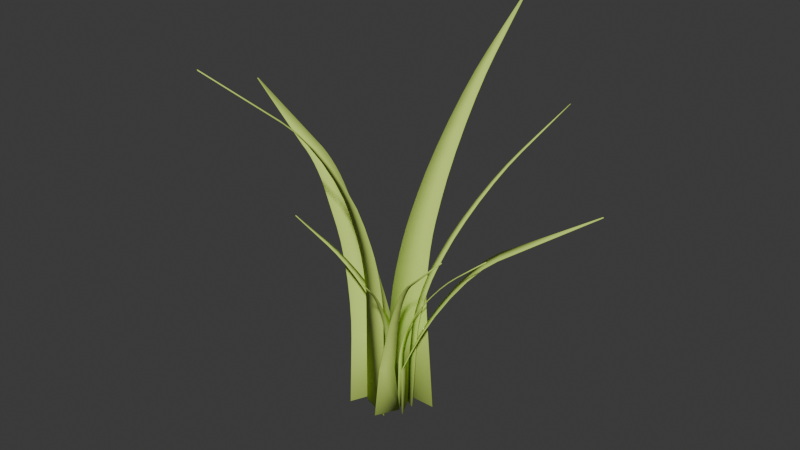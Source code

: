 # Source: Grass_High_plus.blend  (saved by Blender 5.0.119; exported with 4.5.12 LTS)
import bpy
from mathutils import Matrix  # noqa: F401  (used for matrix-valued properties, if any)

bpy.ops.wm.read_factory_settings(use_empty=True)
scene = bpy.context.scene
scene.name = 'Scene'

# ---- collections
col_collection = bpy.data.collections.new('Collection'); scene.collection.children.link(col_collection)

# ---- materials (node trees are filled in below, after node groups)
mat_grass = bpy.data.materials.new('Grass')

# ---- material node trees
mat_grass.use_nodes = True; mat_grass.node_tree.nodes.clear()
_N = mat_grass.node_tree.nodes; _L = mat_grass.node_tree.links
n0 = _N.new('ShaderNodeBsdfPrincipled'); n0.name = 'Principled BSDF'; n0.location = (-200, 100)
n0.inputs[0].default_value = (0.5946, 0.8, 0.1445, 1.0)
n0.inputs[2].default_value = 1.0
n1 = _N.new('ShaderNodeOutputMaterial'); n1.name = 'Material Output'; n1.location = (200, 100)
_L.new(n0.outputs[0], n1.inputs[0])
n1.is_active_output = True

# ---- world
world_world = bpy.data.worlds.new('World'); scene.world = world_world
world_world.use_nodes = True; world_world.node_tree.nodes.clear()
_N = world_world.node_tree.nodes; _L = world_world.node_tree.links
n0 = _N.new('ShaderNodeOutputWorld'); n0.name = 'World Output'; n0.location = (200, 100)
n1 = _N.new('ShaderNodeBackground'); n1.name = 'Background'; n1.location = (-200, 100)
n1.inputs[0].default_value = (0.05088, 0.05088, 0.05088, 1.0)
_L.new(n1.outputs[0], n0.inputs[0])
n0.is_active_output = True
world_world.color = (0.05088, 0.05088, 0.05088)
world_world.sun_shadow_jitter_overblur = 0.0

# ---- meshes
me_plane = bpy.data.meshes.new('Plane')
me_plane.from_pydata([(-0.03983, -0.001652, -0.02942), (0.03983, -0.001652, -0.02942), (-0.0005607, 0.4734, -0.2587), (0.0005607, 0.4734, -0.2587), (-0.04617, -0.001652, 0.02639), (-0.01279, -0.001652, -0.04593), (-0.2371, 0.3668, -0.02475), (-0.2365, 0.3668, -0.02596), (0.006281, -0.001652, 0.02226), (-0.0325, -0.001652, 0.009216), (-0.07355, 0.4734, 0.2008), (-0.07683, 0.4734, 0.1997), (0.01626, 0.00428, 0.006512), (0.0009266, 0.00428, 0.035), (0.01324, 0.06836, 0.01213), (0.00395, 0.06836, 0.02938), (0.1433, 0.292, 0.09265), (0.1428, 0.292, 0.09356), (0.009197, 0.002272, -0.01968), (0.02286, 0.002272, 0.0101), (0.009187, 0.06636, -0.0197), (0.02287, 0.06636, 0.01012), (0.2127, 0.29, -0.1021), (0.2132, 0.29, -0.101), (-0.01707, 0.2606, -0.06747), (-0.006269, 0.409, -0.1833), (-0.01552, 0.285, -0.08102), (-0.0137, 0.3119, -0.09863), (-0.01173, 0.3397, -0.1191), (-0.009742, 0.3662, -0.141), (-0.007881, 0.3899, -0.1629), (0.006268, 0.409, -0.184), (0.01704, 0.261, -0.06855), (0.00788, 0.3899, -0.1638), (0.009738, 0.3663, -0.142), (0.01172, 0.3398, -0.1202), (0.01368, 0.3122, -0.09976), (0.0155, 0.2853, -0.08215), (-0.02702, 0.131, -0.03084), (-0.01838, 0.2392, -0.05683), (-0.02549, 0.1475, -0.03186), (-0.02385, 0.1664, -0.03454), (-0.02221, 0.1863, -0.0387), (-0.02069, 0.206, -0.04406), (-0.01938, 0.224, -0.05024), (0.01839, 0.239, -0.05748), (0.02702, 0.131, -0.03113), (0.01939, 0.2239, -0.05082), (0.02069, 0.2059, -0.04457), (0.02221, 0.1863, -0.03915), (0.02385, 0.1664, -0.03493), (0.02549, 0.1475, -0.03219), (0.01644, 0.08955, -0.02712), (0.106, 0.2241, -0.06845), (0.02762, 0.1168, -0.03357), (0.04168, 0.1446, -0.04086), (0.05765, 0.1708, -0.04851), (0.07444, 0.1938, -0.05599), (0.09093, 0.212, -0.06279), (0.1143, 0.224, -0.04791), (0.03076, 0.08784, 0.006306), (0.1001, 0.2119, -0.04042), (0.08453, 0.1935, -0.03146), (0.06879, 0.1703, -0.02163), (0.05394, 0.1437, -0.01162), (0.04096, 0.1156, -0.002086), (0.02801, 0.1305, 0.02398), (0.07128, 0.2208, 0.05195), (0.0328, 0.1475, 0.02759), (0.03921, 0.1653, 0.03206), (0.0468, 0.1827, 0.03708), (0.05505, 0.1984, 0.0423), (0.0634, 0.2114, 0.04737), (0.06918, 0.2208, 0.05588), (0.022, 0.1305, 0.03517), (0.06103, 0.2114, 0.05182), (0.0522, 0.1984, 0.04764), (0.04329, 0.1827, 0.04363), (0.03493, 0.1653, 0.04006), (0.02767, 0.1475, 0.03718), (-0.006905, 0.2612, 0.03895), (-0.04334, 0.4013, 0.1203), (-0.01117, 0.2852, 0.04626), (-0.01672, 0.3112, 0.05724), (-0.02315, 0.3376, 0.07115), (-0.03005, 0.3625, 0.08703), (-0.03694, 0.3842, 0.1038), (-0.05836, 0.4013, 0.1144), (-0.03729, 0.261, 0.02774), (-0.05448, 0.3842, 0.09688), (-0.0504, 0.3625, 0.07907), (-0.04637, 0.3375, 0.06218), (-0.04269, 0.3111, 0.04735), (-0.03959, 0.285, 0.03561), (0.00506, 0.1395, 0.02181), (-0.002724, 0.2347, 0.03269), (0.0047, 0.1536, 0.02214), (0.003863, 0.17, 0.02321), (0.002606, 0.1875, 0.02493), (0.001014, 0.2049, 0.02719), (-0.0008037, 0.221, 0.02984), (-0.03514, 0.2348, 0.02106), (-0.03161, 0.1395, 0.009147), (-0.03416, 0.2211, 0.01797), (-0.03326, 0.2049, 0.0151), (-0.03251, 0.1875, 0.01263), (-0.03197, 0.17, 0.01073), (-0.03166, 0.1536, 0.009548), (-0.05833, 0.07694, 0.008819), (-0.09971, 0.2107, -0.01399), (-0.06242, 0.09882, 0.004171), (-0.06823, 0.1231, -0.000541), (-0.07539, 0.148, -0.004996), (-0.08338, 0.172, -0.008889), (-0.09168, 0.1934, -0.01196), (-0.08685, 0.2103, -0.04221), (-0.03405, 0.07694, -0.04378), (-0.07787, 0.1931, -0.04215), (-0.06808, 0.1718, -0.04223), (-0.05815, 0.1479, -0.04245), (-0.04875, 0.123, -0.0428), (-0.04053, 0.0988, -0.04326), (-0.1231, 0.2555, -0.01841), (-0.1594, 0.299, -0.02151), (-0.1278, 0.2638, -0.01918), (-0.1337, 0.2724, -0.01991), (-0.1402, 0.2808, -0.02055), (-0.147, 0.2883, -0.02105), (-0.1535, 0.2945, -0.02138), (-0.1515, 0.299, -0.04031), (-0.1128, 0.2559, -0.04265), (-0.1453, 0.2946, -0.04098), (-0.1383, 0.2884, -0.04158), (-0.1311, 0.2809, -0.04208), (-0.1241, 0.2726, -0.04244), (-0.1179, 0.2641, -0.04263), (0.007931, -0.0008537, 0.00456), (-0.003333, -0.0008537, 0.01006), (0.05438, 0.2447, 0.1138), (0.05423, 0.2447, 0.1139), (0.01334, 0.1347, 0.02381), (0.03809, 0.2114, 0.07836), (0.0162, 0.1473, 0.03021), (0.01993, 0.1612, 0.03851), (0.0243, 0.1756, 0.04816), (0.02899, 0.1893, 0.05848), (0.03369, 0.2015, 0.06878), (0.03648, 0.2114, 0.07956), (0.008762, 0.1349, 0.02666), (0.03166, 0.2016, 0.07027), (0.02646, 0.1894, 0.06029), (0.02123, 0.1756, 0.05028), (0.01632, 0.1614, 0.04093), (0.01207, 0.1475, 0.03287), (0.00644, 0.06774, 0.006101), (0.01111, 0.1236, 0.01877), (0.006455, 0.07627, 0.006681), (0.006831, 0.08602, 0.008041), (0.007544, 0.09632, 0.01009), (0.008543, 0.1065, 0.01268), (0.009761, 0.1158, 0.01564), (0.006061, 0.1236, 0.02161), (-0.001135, 0.06774, 0.009967), (0.004411, 0.1157, 0.01859), (0.002809, 0.1064, 0.01577), (0.001364, 0.0963, 0.01336), (0.0001745, 0.08601, 0.01151), (-0.0006778, 0.07627, 0.01035), (0.008657, -0.0008537, -0.01038), (0.008996, -0.0008537, 0.002152), (0.1273, 0.2447, -0.007407), (0.1273, 0.2447, -0.007231), (0.02842, 0.1347, -0.00733), (0.08832, 0.2114, -0.00725), (0.03542, 0.1473, -0.007276), (0.04453, 0.1612, -0.007235), (0.05512, 0.1756, -0.007211), (0.06646, 0.1893, -0.007206), (0.07778, 0.2015, -0.007219), (0.08874, 0.2114, -0.005288), (0.02911, 0.1349, -0.001979), (0.0783, 0.2016, -0.004752), (0.06706, 0.1894, -0.004155), (0.05578, 0.1756, -0.003539), (0.04523, 0.1614, -0.002944), (0.03614, 0.1475, -0.002412), (0.009441, 0.06774, -0.008383), (0.02291, 0.1236, -0.007388), (0.009976, 0.07627, -0.008156), (0.01137, 0.08602, -0.007936), (0.01353, 0.09632, -0.007736), (0.0163, 0.1065, -0.007571), (0.0195, 0.1158, -0.007453), (0.0234, 0.1236, -0.001612), (0.009822, 0.06774, 0.0001133), (0.01997, 0.1157, -0.001362), (0.01674, 0.1064, -0.00107), (0.01395, 0.0963, -0.0007549), (0.01177, 0.08601, -0.0004385), (0.01036, 0.07627, -0.0001424), (0.003974, -0.001182, 0.007769), (-0.01474, -0.001182, -0.02891), (-0.1108, 0.2444, 0.04356), (-0.1111, 0.2444, 0.04305), (-0.01889, 0.1344, 0.006233), (-0.07476, 0.2111, 0.02848), (-0.0255, 0.147, 0.008702), (-0.03403, 0.1609, 0.012), (-0.04392, 0.1753, 0.0159), (-0.05448, 0.189, 0.02014), (-0.065, 0.2012, 0.02443), (-0.07804, 0.2111, 0.02287), (-0.0274, 0.1346, -0.009224), (-0.06911, 0.2012, 0.01738), (-0.05952, 0.189, 0.01141), (-0.04993, 0.1753, 0.005363), (-0.04099, 0.161, -0.000341), (-0.0333, 0.1471, -0.005316), (0.0003138, 0.06741, 0.002203), (-0.01368, 0.1233, 0.004336), (-0.0005166, 0.07594, 0.001739), (-0.002137, 0.08569, 0.001614), (-0.004437, 0.09599, 0.001837), (-0.007261, 0.1061, 0.002394), (-0.01041, 0.1155, 0.003246), (-0.02262, 0.1232, -0.01245), (-0.01252, 0.06741, -0.02261), (-0.01979, 0.1154, -0.01447), (-0.01722, 0.1061, -0.01654), (-0.01508, 0.09597, -0.01851), (-0.01352, 0.08568, -0.02026), (-0.01265, 0.07594, -0.02165), (0.0016, -0.001428, -0.02292), (0.0191, -0.002576, -0.01468), (0.1128, 0.3716, -0.1847), (0.1131, 0.3716, -0.1846), (0.03322, 0.2065, -0.04808), (0.08264, 0.3221, -0.1307), (0.03943, 0.2256, -0.05772), (0.04722, 0.2467, -0.07027), (0.05604, 0.2683, -0.08486), (0.0653, 0.289, -0.1005), (0.07438, 0.3073, -0.1162), (0.08564, 0.3219, -0.13), (0.0411, 0.2063, -0.04533), (0.07813, 0.3071, -0.1152), (0.06992, 0.2887, -0.09923), (0.06157, 0.2681, -0.08323), (0.05362, 0.2464, -0.06825), (0.04665, 0.2254, -0.05533), (0.01184, 0.1042, -0.02262), (0.0282, 0.1897, -0.04052), (0.01338, 0.1173, -0.0232), (0.01564, 0.1322, -0.02497), (0.01845, 0.148, -0.02781), (0.02163, 0.1635, -0.03152), (0.02496, 0.1777, -0.03586), (0.03649, 0.189, -0.03718), (0.0238, 0.1034, -0.01724), (0.03366, 0.1771, -0.03227), (0.03089, 0.1629, -0.02761), (0.02836, 0.1473, -0.02353), (0.02624, 0.1315, -0.02031), (0.02469, 0.1165, -0.01816), (-0.03983, -0.001663, -0.03042), (0.03982, -0.001663, -0.03042), (-0.0005954, 0.4726, -0.2594), (0.0005259, 0.4726, -0.2594), (-0.04705, -0.001879, 0.02598), (-0.01367, -0.00188, -0.04634), (-0.2377, 0.366, -0.02502), (-0.2371, 0.366, -0.02623), (0.005959, -0.00165, 0.02321), (-0.03282, -0.00165, 0.01016), (-0.07378, 0.4726, 0.2014), (-0.07706, 0.4726, 0.2003), (0.01714, 0.00428, 0.006986), (0.001807, 0.00428, 0.03547), (0.01411, 0.06823, 0.0126), (0.004822, 0.06823, 0.02985), (0.1438, 0.2912, 0.09295), (0.1433, 0.2912, 0.09387), (0.01011, 0.002272, -0.0201), (0.02377, 0.002272, 0.009678), (0.01008, 0.06615, -0.02011), (0.02376, 0.06616, 0.00971), (0.2131, 0.2891, -0.1023), (0.2137, 0.2891, -0.1012), (-0.01709, 0.2601, -0.06836), (-0.006306, 0.4082, -0.184), (-0.01554, 0.2844, -0.08188), (-0.01373, 0.3114, -0.09945), (-0.01176, 0.339, -0.1199), (-0.009778, 0.3656, -0.1418), (-0.007919, 0.3892, -0.1636), (0.006232, 0.4082, -0.1847), (0.01702, 0.2606, -0.06943), (0.007842, 0.3892, -0.1645), (0.009702, 0.3657, -0.1428), (0.01168, 0.3392, -0.121), (0.01365, 0.3116, -0.1006), (0.01547, 0.2848, -0.083), (-0.02702, 0.131, -0.03184), (-0.0184, 0.2387, -0.05774), (-0.02549, 0.1474, -0.03285), (-0.02385, 0.1662, -0.03553), (-0.02222, 0.1861, -0.03967), (-0.0207, 0.2057, -0.04501), (-0.0194, 0.2236, -0.05117), (0.01837, 0.2386, -0.05838), (0.02701, 0.131, -0.03213), (0.01937, 0.2235, -0.05175), (0.02068, 0.2056, -0.04553), (0.0222, 0.1861, -0.04012), (0.02384, 0.1662, -0.03591), (0.02548, 0.1474, -0.03318), (0.01728, 0.08914, -0.0275), (0.1065, 0.2233, -0.06866), (0.02843, 0.1164, -0.03393), (0.04245, 0.144, -0.0412), (0.05839, 0.1702, -0.04883), (0.07514, 0.1931, -0.05628), (0.09154, 0.2112, -0.06304), (0.1149, 0.2232, -0.04812), (0.03159, 0.08744, 0.005928), (0.1007, 0.2111, -0.04067), (0.08522, 0.1929, -0.03175), (0.06954, 0.1697, -0.02195), (0.05472, 0.1432, -0.01196), (0.04178, 0.1151, -0.002449), (0.02884, 0.1302, 0.02443), (0.07189, 0.2201, 0.05227), (0.03362, 0.1472, 0.02803), (0.04001, 0.1649, 0.03249), (0.04757, 0.1822, 0.03749), (0.05578, 0.1978, 0.04269), (0.06407, 0.2107, 0.04773), (0.06979, 0.2201, 0.0562), (0.02284, 0.1302, 0.03562), (0.0617, 0.2107, 0.05218), (0.05293, 0.1978, 0.04803), (0.04406, 0.1822, 0.04404), (0.03572, 0.1649, 0.04049), (0.02849, 0.1472, 0.03762), (-0.007233, 0.2609, 0.03985), (-0.04358, 0.4006, 0.121), (-0.0115, 0.2848, 0.04713), (-0.01703, 0.3108, 0.05807), (-0.02346, 0.3371, 0.07194), (-0.03034, 0.3619, 0.08777), (-0.0372, 0.3836, 0.1045), (-0.0586, 0.4005, 0.115), (-0.03762, 0.2607, 0.02864), (-0.05475, 0.3835, 0.09756), (-0.05069, 0.3618, 0.07981), (-0.04668, 0.337, 0.06297), (-0.043, 0.3106, 0.04818), (-0.03991, 0.2846, 0.03648), (0.004735, 0.1395, 0.02275), (-0.003052, 0.2345, 0.0336), (0.004373, 0.1536, 0.02309), (0.003536, 0.1699, 0.02415), (0.002278, 0.1874, 0.02587), (0.0006859, 0.2047, 0.02812), (-0.001132, 0.2208, 0.03076), (-0.03547, 0.2346, 0.02197), (-0.03193, 0.1395, 0.01009), (-0.03449, 0.2209, 0.01889), (-0.03359, 0.2048, 0.01603), (-0.03284, 0.1874, 0.01356), (-0.0323, 0.1699, 0.01168), (-0.03198, 0.1536, 0.01049), (-0.05921, 0.07671, 0.008412), (-0.1005, 0.2102, -0.01435), (-0.06329, 0.09855, 0.003768), (-0.0691, 0.1228, -0.0009397), (-0.07624, 0.1477, -0.005389), (-0.08423, 0.1716, -0.009275), (-0.09251, 0.193, -0.01233), (-0.08767, 0.2098, -0.04258), (-0.03493, 0.07671, -0.04419), (-0.0787, 0.1927, -0.04252), (-0.06892, 0.1714, -0.04261), (-0.059, 0.1476, -0.04285), (-0.04962, 0.1227, -0.0432), (-0.04141, 0.09854, -0.04366), (-0.1239, 0.2551, -0.01876), (-0.16, 0.2983, -0.02177), (-0.1286, 0.2633, -0.01952), (-0.1344, 0.2718, -0.02023), (-0.1409, 0.2801, -0.02085), (-0.1476, 0.2876, -0.02133), (-0.1541, 0.2938, -0.02164), (-0.1521, 0.2983, -0.04057), (-0.1136, 0.2554, -0.043), (-0.1459, 0.2938, -0.04125), (-0.139, 0.2877, -0.04187), (-0.1318, 0.2803, -0.04239), (-0.1249, 0.272, -0.04276), (-0.1187, 0.2635, -0.04297), (0.008376, -0.0008655, 0.005456), (-0.002888, -0.0008655, 0.01096), (0.05477, 0.2439, 0.1143), (0.05462, 0.2439, 0.1144), (0.01379, 0.1342, 0.02457), (0.03849, 0.2107, 0.0789), (0.01665, 0.1468, 0.03094), (0.02038, 0.1607, 0.03921), (0.02474, 0.175, 0.04881), (0.02942, 0.1887, 0.0591), (0.03411, 0.2009, 0.06936), (0.03687, 0.2107, 0.0801), (0.009213, 0.1345, 0.02742), (0.03208, 0.2009, 0.07085), (0.0269, 0.1887, 0.06091), (0.02167, 0.175, 0.05094), (0.01676, 0.1608, 0.04162), (0.01251, 0.147, 0.0336), (0.00689, 0.0677, 0.006993), (0.01156, 0.1232, 0.01956), (0.006911, 0.07617, 0.007566), (0.007287, 0.08584, 0.008914), (0.007999, 0.09609, 0.01094), (0.008998, 0.1062, 0.01352), (0.01021, 0.1154, 0.01646), (0.006511, 0.1231, 0.0224), (-0.000685, 0.0677, 0.01086), (0.004863, 0.1154, 0.0194), (0.003264, 0.1061, 0.01661), (0.00182, 0.09606, 0.01422), (0.0006303, 0.08584, 0.01239), (-0.0002221, 0.07617, 0.01124), (0.009656, -0.0008655, -0.01041), (0.009995, -0.0008655, 0.002118), (0.1279, 0.2439, -0.007538), (0.128, 0.2439, -0.007362), (0.0293, 0.1342, -0.007425), (0.08898, 0.2107, -0.007387), (0.03628, 0.1468, -0.007381), (0.04535, 0.1607, -0.007352), (0.0559, 0.175, -0.007339), (0.0672, 0.1887, -0.007343), (0.07848, 0.2009, -0.00736), (0.0894, 0.2107, -0.005424), (0.02999, 0.1345, -0.002074), (0.079, 0.2009, -0.004893), (0.0678, 0.1887, -0.004293), (0.05656, 0.175, -0.003667), (0.04604, 0.1608, -0.003061), (0.03699, 0.147, -0.002518), (0.01044, 0.0677, -0.008423), (0.02381, 0.1232, -0.007471), (0.01097, 0.07617, -0.008205), (0.01235, 0.08584, -0.007989), (0.0145, 0.09609, -0.007795), (0.01725, 0.1062, -0.007638), (0.02043, 0.1154, -0.007527), (0.0243, 0.1231, -0.001695), (0.01082, 0.0677, 7.311e-05), (0.02089, 0.1154, -0.001437), (0.01769, 0.1061, -0.001137), (0.01492, 0.09606, -0.0008142), (0.01275, 0.08584, -0.0004917), (0.01136, 0.07617, -0.0001908), (0.003084, -0.001194, 0.008225), (-0.01563, -0.001194, -0.02845), (-0.1114, 0.2436, 0.04389), (-0.1117, 0.2436, 0.04338), (-0.01967, 0.1339, 0.006654), (-0.07534, 0.2103, 0.02881), (-0.02625, 0.1465, 0.009114), (-0.03475, 0.1603, 0.0124), (-0.04461, 0.1746, 0.01629), (-0.05514, 0.1883, 0.02052), (-0.06562, 0.2005, 0.02479), (-0.07862, 0.2103, 0.02321), (-0.02818, 0.1341, -0.008803), (-0.06972, 0.2005, 0.01773), (-0.06017, 0.1884, 0.01178), (-0.05062, 0.1747, 0.00575), (-0.0417, 0.1605, 5.792e-05), (-0.03405, 0.1466, -0.004905), (-0.0005745, 0.06738, 0.002661), (-0.01448, 0.1229, 0.004763), (-0.0014, 0.07584, 0.002197), (-0.003011, 0.08552, 0.002068), (-0.005299, 0.09576, 0.002288), (-0.008106, 0.1059, 0.002839), (-0.01124, 0.1151, 0.003683), (-0.02342, 0.1228, -0.01202), (-0.01341, 0.06738, -0.02215), (-0.02062, 0.115, -0.01403), (-0.01807, 0.1058, -0.01609), (-0.01594, 0.09574, -0.01806), (-0.01439, 0.08551, -0.0198), (-0.01353, 0.07584, -0.0212), (0.002018, -0.001467, -0.02383), (0.01952, -0.002615, -0.01559), (0.113, 0.3709, -0.1853), (0.1132, 0.3709, -0.1852), (0.0335, 0.206, -0.04891), (0.08277, 0.3213, -0.1314), (0.03969, 0.2251, -0.05853), (0.04744, 0.2461, -0.07105), (0.05624, 0.2677, -0.08562), (0.06547, 0.2883, -0.1012), (0.07452, 0.3066, -0.1169), (0.08576, 0.3211, -0.1306), (0.04138, 0.2058, -0.04616), (0.07828, 0.3064, -0.1159), (0.07009, 0.2881, -0.09995), (0.06176, 0.2674, -0.08398), (0.05385, 0.2459, -0.06903), (0.0469, 0.2249, -0.05613), (0.01224, 0.1041, -0.02353), (0.02851, 0.1892, -0.04136), (0.01378, 0.1171, -0.02411), (0.01602, 0.132, -0.02587), (0.01882, 0.1477, -0.0287), (0.02198, 0.1632, -0.0324), (0.02528, 0.1773, -0.03672), (0.0368, 0.1886, -0.03803), (0.02421, 0.1033, -0.01815), (0.03399, 0.1767, -0.03313), (0.03124, 0.1625, -0.02849), (0.02873, 0.1471, -0.02443), (0.02663, 0.1313, -0.02121), (0.02509, 0.1164, -0.01907)], [], [(12, 13, 15, 14), (18, 19, 21, 20), (31, 25, 30, 33), (33, 30, 29, 34), (34, 29, 28, 35), (35, 28, 27, 36), (36, 27, 26, 37), (37, 26, 24, 32), (25, 31, 3, 2), (45, 39, 44, 47), (47, 44, 43, 48), (48, 43, 42, 49), (49, 42, 41, 50), (50, 41, 40, 51), (51, 40, 38, 46), (0, 1, 46, 38), (39, 45, 32, 24), (59, 53, 58, 61), (61, 58, 57, 62), (62, 57, 56, 63), (63, 56, 55, 64), (64, 55, 54, 65), (65, 54, 52, 60), (53, 59, 23, 22), (20, 21, 60, 52), (73, 67, 72, 75), (75, 72, 71, 76), (76, 71, 70, 77), (77, 70, 69, 78), (78, 69, 68, 79), (79, 68, 66, 74), (67, 73, 17, 16), (14, 15, 74, 66), (87, 81, 86, 89), (89, 86, 85, 90), (90, 85, 84, 91), (91, 84, 83, 92), (92, 83, 82, 93), (93, 82, 80, 88), (81, 87, 11, 10), (101, 95, 100, 103), (103, 100, 99, 104), (104, 99, 98, 105), (105, 98, 97, 106), (106, 97, 96, 107), (107, 96, 94, 102), (8, 9, 102, 94), (95, 101, 88, 80), (115, 109, 114, 117), (117, 114, 113, 118), (118, 113, 112, 119), (119, 112, 111, 120), (120, 111, 110, 121), (121, 110, 108, 116), (4, 5, 116, 108), (129, 123, 128, 131), (131, 128, 127, 132), (132, 127, 126, 133), (133, 126, 125, 134), (134, 125, 124, 135), (135, 124, 122, 130), (109, 115, 130, 122), (123, 129, 7, 6), (147, 141, 146, 149), (149, 146, 145, 150), (150, 145, 144, 151), (151, 144, 143, 152), (152, 143, 142, 153), (153, 142, 140, 148), (141, 147, 139, 138), (161, 155, 160, 163), (163, 160, 159, 164), (164, 159, 158, 165), (165, 158, 157, 166), (166, 157, 156, 167), (167, 156, 154, 162), (136, 137, 162, 154), (155, 161, 148, 140), (179, 173, 178, 181), (181, 178, 177, 182), (182, 177, 176, 183), (183, 176, 175, 184), (184, 175, 174, 185), (185, 174, 172, 180), (173, 179, 171, 170), (193, 187, 192, 195), (195, 192, 191, 196), (196, 191, 190, 197), (197, 190, 189, 198), (198, 189, 188, 199), (199, 188, 186, 194), (168, 169, 194, 186), (187, 193, 180, 172), (211, 205, 210, 213), (213, 210, 209, 214), (214, 209, 208, 215), (215, 208, 207, 216), (216, 207, 206, 217), (217, 206, 204, 212), (205, 211, 203, 202), (225, 219, 224, 227), (227, 224, 223, 228), (228, 223, 222, 229), (229, 222, 221, 230), (230, 221, 220, 231), (231, 220, 218, 226), (200, 201, 226, 218), (219, 225, 212, 204), (243, 237, 242, 245), (245, 242, 241, 246), (246, 241, 240, 247), (247, 240, 239, 248), (248, 239, 238, 249), (249, 238, 236, 244), (237, 243, 235, 234), (257, 251, 256, 259), (259, 256, 255, 260), (260, 255, 254, 261), (261, 254, 253, 262), (262, 253, 252, 263), (263, 252, 250, 258), (232, 233, 258, 250), (251, 257, 244, 236), (276, 278, 279, 277), (282, 284, 285, 283), (295, 297, 294, 289), (297, 298, 293, 294), (298, 299, 292, 293), (299, 300, 291, 292), (300, 301, 290, 291), (301, 296, 288, 290), (289, 266, 267, 295), (309, 311, 308, 303), (311, 312, 307, 308), (312, 313, 306, 307), (313, 314, 305, 306), (314, 315, 304, 305), (315, 310, 302, 304), (264, 302, 310, 265), (303, 288, 296, 309), (323, 325, 322, 317), (325, 326, 321, 322), (326, 327, 320, 321), (327, 328, 319, 320), (328, 329, 318, 319), (329, 324, 316, 318), (317, 286, 287, 323), (284, 316, 324, 285), (337, 339, 336, 331), (339, 340, 335, 336), (340, 341, 334, 335), (341, 342, 333, 334), (342, 343, 332, 333), (343, 338, 330, 332), (331, 280, 281, 337), (278, 330, 338, 279), (351, 353, 350, 345), (353, 354, 349, 350), (354, 355, 348, 349), (355, 356, 347, 348), (356, 357, 346, 347), (357, 352, 344, 346), (345, 274, 275, 351), (365, 367, 364, 359), (367, 368, 363, 364), (368, 369, 362, 363), (369, 370, 361, 362), (370, 371, 360, 361), (371, 366, 358, 360), (272, 358, 366, 273), (359, 344, 352, 365), (379, 381, 378, 373), (381, 382, 377, 378), (382, 383, 376, 377), (383, 384, 375, 376), (384, 385, 374, 375), (385, 380, 372, 374), (268, 372, 380, 269), (393, 395, 392, 387), (395, 396, 391, 392), (396, 397, 390, 391), (397, 398, 389, 390), (398, 399, 388, 389), (399, 394, 386, 388), (373, 386, 394, 379), (387, 270, 271, 393), (411, 413, 410, 405), (413, 414, 409, 410), (414, 415, 408, 409), (415, 416, 407, 408), (416, 417, 406, 407), (417, 412, 404, 406), (405, 402, 403, 411), (425, 427, 424, 419), (427, 428, 423, 424), (428, 429, 422, 423), (429, 430, 421, 422), (430, 431, 420, 421), (431, 426, 418, 420), (400, 418, 426, 401), (419, 404, 412, 425), (443, 445, 442, 437), (445, 446, 441, 442), (446, 447, 440, 441), (447, 448, 439, 440), (448, 449, 438, 439), (449, 444, 436, 438), (437, 434, 435, 443), (457, 459, 456, 451), (459, 460, 455, 456), (460, 461, 454, 455), (461, 462, 453, 454), (462, 463, 452, 453), (463, 458, 450, 452), (432, 450, 458, 433), (451, 436, 444, 457), (475, 477, 474, 469), (477, 478, 473, 474), (478, 479, 472, 473), (479, 480, 471, 472), (480, 481, 470, 471), (481, 476, 468, 470), (469, 466, 467, 475), (489, 491, 488, 483), (491, 492, 487, 488), (492, 493, 486, 487), (493, 494, 485, 486), (494, 495, 484, 485), (495, 490, 482, 484), (464, 482, 490, 465), (483, 468, 476, 489), (507, 509, 506, 501), (509, 510, 505, 506), (510, 511, 504, 505), (511, 512, 503, 504), (512, 513, 502, 503), (513, 508, 500, 502), (501, 498, 499, 507), (521, 523, 520, 515), (523, 524, 519, 520), (524, 525, 518, 519), (525, 526, 517, 518), (526, 527, 516, 517), (527, 522, 514, 516), (496, 514, 522, 497), (515, 500, 508, 521), (1, 0, 264, 265), (2, 3, 267, 266), (5, 4, 268, 269), (6, 7, 271, 270), (9, 8, 272, 273), (10, 11, 275, 274), (12, 14, 278, 276), (13, 12, 276, 277), (15, 13, 277, 279), (16, 17, 281, 280), (18, 20, 284, 282), (19, 18, 282, 283), (21, 19, 283, 285), (22, 23, 287, 286), (31, 33, 297, 295), (30, 25, 289, 294), (33, 34, 298, 297), (29, 30, 294, 293), (34, 35, 299, 298), (28, 29, 293, 292), (35, 36, 300, 299), (27, 28, 292, 291), (36, 37, 301, 300), (26, 27, 291, 290), (37, 32, 296, 301), (24, 26, 290, 288), (25, 2, 266, 289), (3, 31, 295, 267), (45, 47, 311, 309), (44, 39, 303, 308), (47, 48, 312, 311), (43, 44, 308, 307), (48, 49, 313, 312), (42, 43, 307, 306), (49, 50, 314, 313), (41, 42, 306, 305), (50, 51, 315, 314), (40, 41, 305, 304), (51, 46, 310, 315), (38, 40, 304, 302), (0, 38, 302, 264), (46, 1, 265, 310), (39, 24, 288, 303), (32, 45, 309, 296), (59, 61, 325, 323), (58, 53, 317, 322), (61, 62, 326, 325), (57, 58, 322, 321), (62, 63, 327, 326), (56, 57, 321, 320), (63, 64, 328, 327), (55, 56, 320, 319), (64, 65, 329, 328), (54, 55, 319, 318), (65, 60, 324, 329), (52, 54, 318, 316), (53, 22, 286, 317), (23, 59, 323, 287), (20, 52, 316, 284), (60, 21, 285, 324), (73, 75, 339, 337), (72, 67, 331, 336), (75, 76, 340, 339), (71, 72, 336, 335), (76, 77, 341, 340), (70, 71, 335, 334), (77, 78, 342, 341), (69, 70, 334, 333), (78, 79, 343, 342), (68, 69, 333, 332), (79, 74, 338, 343), (66, 68, 332, 330), (67, 16, 280, 331), (17, 73, 337, 281), (14, 66, 330, 278), (74, 15, 279, 338), (87, 89, 353, 351), (86, 81, 345, 350), (89, 90, 354, 353), (85, 86, 350, 349), (90, 91, 355, 354), (84, 85, 349, 348), (91, 92, 356, 355), (83, 84, 348, 347), (92, 93, 357, 356), (82, 83, 347, 346), (93, 88, 352, 357), (80, 82, 346, 344), (81, 10, 274, 345), (11, 87, 351, 275), (101, 103, 367, 365), (100, 95, 359, 364), (103, 104, 368, 367), (99, 100, 364, 363), (104, 105, 369, 368), (98, 99, 363, 362), (105, 106, 370, 369), (97, 98, 362, 361), (106, 107, 371, 370), (96, 97, 361, 360), (107, 102, 366, 371), (94, 96, 360, 358), (8, 94, 358, 272), (102, 9, 273, 366), (95, 80, 344, 359), (88, 101, 365, 352), (115, 117, 381, 379), (114, 109, 373, 378), (117, 118, 382, 381), (113, 114, 378, 377), (118, 119, 383, 382), (112, 113, 377, 376), (119, 120, 384, 383), (111, 112, 376, 375), (120, 121, 385, 384), (110, 111, 375, 374), (121, 116, 380, 385), (108, 110, 374, 372), (4, 108, 372, 268), (116, 5, 269, 380), (129, 131, 395, 393), (128, 123, 387, 392), (131, 132, 396, 395), (127, 128, 392, 391), (132, 133, 397, 396), (126, 127, 391, 390), (133, 134, 398, 397), (125, 126, 390, 389), (134, 135, 399, 398), (124, 125, 389, 388), (135, 130, 394, 399), (122, 124, 388, 386), (109, 122, 386, 373), (130, 115, 379, 394), (123, 6, 270, 387), (7, 129, 393, 271), (137, 136, 400, 401), (138, 139, 403, 402), (147, 149, 413, 411), (146, 141, 405, 410), (149, 150, 414, 413), (145, 146, 410, 409), (150, 151, 415, 414), (144, 145, 409, 408), (151, 152, 416, 415), (143, 144, 408, 407), (152, 153, 417, 416), (142, 143, 407, 406), (153, 148, 412, 417), (140, 142, 406, 404), (141, 138, 402, 405), (139, 147, 411, 403), (161, 163, 427, 425), (160, 155, 419, 424), (163, 164, 428, 427), (159, 160, 424, 423), (164, 165, 429, 428), (158, 159, 423, 422), (165, 166, 430, 429), (157, 158, 422, 421), (166, 167, 431, 430), (156, 157, 421, 420), (167, 162, 426, 431), (154, 156, 420, 418), (136, 154, 418, 400), (162, 137, 401, 426), (155, 140, 404, 419), (148, 161, 425, 412), (169, 168, 432, 433), (170, 171, 435, 434), (179, 181, 445, 443), (178, 173, 437, 442), (181, 182, 446, 445), (177, 178, 442, 441), (182, 183, 447, 446), (176, 177, 441, 440), (183, 184, 448, 447), (175, 176, 440, 439), (184, 185, 449, 448), (174, 175, 439, 438), (185, 180, 444, 449), (172, 174, 438, 436), (173, 170, 434, 437), (171, 179, 443, 435), (193, 195, 459, 457), (192, 187, 451, 456), (195, 196, 460, 459), (191, 192, 456, 455), (196, 197, 461, 460), (190, 191, 455, 454), (197, 198, 462, 461), (189, 190, 454, 453), (198, 199, 463, 462), (188, 189, 453, 452), (199, 194, 458, 463), (186, 188, 452, 450), (168, 186, 450, 432), (194, 169, 433, 458), (187, 172, 436, 451), (180, 193, 457, 444), (201, 200, 464, 465), (202, 203, 467, 466), (211, 213, 477, 475), (210, 205, 469, 474), (213, 214, 478, 477), (209, 210, 474, 473), (214, 215, 479, 478), (208, 209, 473, 472), (215, 216, 480, 479), (207, 208, 472, 471), (216, 217, 481, 480), (206, 207, 471, 470), (217, 212, 476, 481), (204, 206, 470, 468), (205, 202, 466, 469), (203, 211, 475, 467), (225, 227, 491, 489), (224, 219, 483, 488), (227, 228, 492, 491), (223, 224, 488, 487), (228, 229, 493, 492), (222, 223, 487, 486), (229, 230, 494, 493), (221, 222, 486, 485), (230, 231, 495, 494), (220, 221, 485, 484), (231, 226, 490, 495), (218, 220, 484, 482), (200, 218, 482, 464), (226, 201, 465, 490), (219, 204, 468, 483), (212, 225, 489, 476), (233, 232, 496, 497), (234, 235, 499, 498), (243, 245, 509, 507), (242, 237, 501, 506), (245, 246, 510, 509), (241, 242, 506, 505), (246, 247, 511, 510), (240, 241, 505, 504), (247, 248, 512, 511), (239, 240, 504, 503), (248, 249, 513, 512), (238, 239, 503, 502), (249, 244, 508, 513), (236, 238, 502, 500), (237, 234, 498, 501), (235, 243, 507, 499), (257, 259, 523, 521), (256, 251, 515, 520), (259, 260, 524, 523), (255, 256, 520, 519), (260, 261, 525, 524), (254, 255, 519, 518), (261, 262, 526, 525), (253, 254, 518, 517), (262, 263, 527, 526), (252, 253, 517, 516), (263, 258, 522, 527), (250, 252, 516, 514), (232, 250, 514, 496), (258, 233, 497, 522), (251, 236, 500, 515), (244, 257, 521, 508)])
me_plane.polygons.foreach_set('use_smooth', [True] * 510)
_uv = me_plane.uv_layers.new(name='UVMap')
_uv.uv.foreach_set('vector', [0.0, 0.0, 1.0, 0.0, 1.0, 1.0, 0.0, 1.0, 0.0, 0.0, 1.0, 0.0, 1.0, 1.0, 0.0, 1.0, 1.0, 1.0, 0.0, 1.0, -0.0003355, 1.0, 1.0, 1.0, 1.0, 1.0, -0.0003355, 1.0, -0.001158, 1.0, 1.001, 1.0, 1.001, 1.0, -0.001158, 1.0, 0.003731, 1.0, 0.9967, 1.0, 0.9967, 1.0, 0.003731, 1.0, 0.002851, 1.0, 0.9972, 1.0, 0.9972, 1.0, 0.002851, 1.0, 0.0006943, 1.0, 0.9993, 1.0, 0.9993, 1.0, 0.0006943, 1.0, 0.0, 1.0, 1.0, 1.0, 0.0, 1.0, 1.0, 1.0, 1.0, 1.0, 0.0, 1.0, 1.0, 1.0, 0.0, 1.0, -0.002299, 1.0, 1.002, 1.0, 1.002, 1.0, -0.002299, 1.0, -0.009002, 1.0, 1.009, 1.0, 1.009, 1.0, -0.009002, 1.0, 0.0, 1.0, 1.0, 1.0, 1.0, 1.0, 0.0, 1.0, -0.003753, 0.886, 1.004, 0.8859, 1.004, 0.8859, -0.003753, 0.886, -0.0009449, 0.7864, 1.001, 0.7864, 1.001, 0.7864, -0.0009449, 0.7864, 0.0, 0.6994, 1.0, 0.6994, 0.0, 0.0, 1.0, 0.0, 1.0, 0.6994, 0.0, 0.6994, 0.0, 1.0, 1.0, 1.0, 1.0, 1.0, 0.0, 1.0, 1.0, 1.0, 0.0, 1.0, 0.03297, 1.0, 1.039, 1.0, 1.039, 1.0, 0.03297, 1.0, 0.1195, 1.0, 1.143, 1.0, 1.143, 1.0, 0.1195, 1.0, 0.4197, 1.0, 1.0, 1.0, 1.0, 1.0, 0.4197, 1.0, 0.2128, 1.0, 1.249, 1.0, 1.249, 1.0, 0.2128, 1.0, 0.04933, 1.0, 1.058, 1.0, 1.058, 1.0, 0.04933, 1.0, 0.0, 1.0, 1.0, 1.0, 0.0, 1.0, 1.0, 1.0, 1.0, 1.0, 0.0, 1.0, 0.0, 1.0, 1.0, 1.0, 1.0, 1.0, 0.0, 1.0, 1.0, 1.0, 0.0, 1.0, -0.1197, 1.0, 0.9254, 1.0, 0.9254, 1.0, -0.1197, 1.0, -0.4349, 1.0, 0.7296, 1.0, 0.7296, 1.0, -0.4349, 1.0, 0.0, 1.0, 0.0, 1.0, 0.0, 1.0, 0.0, 1.0, -0.6211, 1.0, 0.5946, 1.0, 0.5946, 1.0, -0.6211, 1.0, -0.1211, 1.0, 0.9225, 1.0, 0.9225, 1.0, -0.1211, 1.0, 0.0, 1.0, 1.0, 1.0, 0.0, 1.0, 1.0, 1.0, 1.0, 1.0, 0.0, 1.0, 0.0, 1.0, 1.0, 1.0, 1.0, 1.0, 0.0, 1.0, 1.0, 1.0, 0.0, 1.0, 0.007775, 1.0, 1.011, 1.0, 1.011, 1.0, 0.007775, 1.0, 0.0292, 1.0, 1.038, 1.0, 1.038, 1.0, 0.0292, 1.0, 0.1121, 1.0, 1.0, 1.0, 1.0, 1.0, 0.1121, 1.0, 0.04933, 1.0, 1.041, 1.0, 1.041, 1.0, 0.04933, 1.0, 0.01205, 1.0, 1.01, 1.0, 1.01, 1.0, 0.01205, 1.0, 0.0, 1.0, 1.0, 1.0, 0.0, 1.0, 1.0, 1.0, 1.0, 1.0, 0.0, 1.0, 1.0, 1.0, 0.0, 1.0, 0.006367, 1.0, 1.004, 1.0, 1.004, 1.0, 0.006367, 1.0, 0.0249, 1.0, 1.016, 1.0, 1.016, 1.0, 0.0249, 1.0, 0.05586, 1.0, 1.0, 1.0, 1.0, 1.0, 0.05586, 1.0, 0.02498, 0.9049, 1.015, 0.9049, 1.015, 0.9049, 0.02498, 0.9049, 0.006314, 0.8185, 1.004, 0.8185, 1.004, 0.8185, 0.006314, 0.8185, 0.0, 0.7439, 1.0, 0.7439, 0.0, 0.0, 1.0, 0.0, 1.0, 0.7439, 0.0, 0.7439, 0.0, 1.0, 1.0, 1.0, 1.0, 1.0, 0.0, 1.0, 1.0, 1.0, 0.0, 1.0, -0.03929, 1.0, 0.9816, 1.0, 0.9816, 1.0, -0.03929, 1.0, -0.1469, 1.0, 0.9307, 1.0, 0.9307, 1.0, -0.1469, 1.0, 0.0, 1.0, 0.807, 1.0, 0.807, 1.0, 0.0, 1.0, -0.1357, 0.8142, 0.9407, 0.8141, 0.9407, 0.8141, -0.1357, 0.8142, -0.0337, 0.6488, 0.9866, 0.6487, 0.9866, 0.6487, -0.0337, 0.6488, 0.0, 0.505, 1.0, 0.505, 0.0, 0.0, 1.0, 0.0, 1.0, 0.505, 0.0, 0.505, 1.0, 1.0, 0.0, 1.0, -0.0142, 1.0, 0.9876, 1.0, 0.9876, 1.0, -0.0142, 1.0, -0.05349, 1.0, 0.9531, 1.0, 0.9531, 1.0, -0.05349, 1.0, 0.0, 1.0, 0.8534, 1.0, 0.8534, 1.0, 0.0, 1.0, -0.08431, 1.0, 0.9242, 1.0, 0.9242, 1.0, -0.08431, 1.0, -0.02101, 1.0, 0.9816, 1.0, 0.9816, 1.0, -0.02101, 1.0, 0.0, 1.0, 1.0, 1.0, 0.0, 1.0, 1.0, 1.0, 1.0, 1.0, 0.0, 1.0, 0.0, 1.0, 1.0, 1.0, 1.0, 1.0, 0.0, 1.0, 1.0, 1.0, 0.0, 1.0, -0.0003355, 1.0, 1.0, 1.0, 1.0, 1.0, -0.0003355, 1.0, -0.001158, 1.0, 1.001, 1.0, 1.001, 1.0, -0.001158, 1.0, 0.003731, 1.0, 0.9967, 1.0, 0.9967, 1.0, 0.003731, 1.0, 0.002851, 1.0, 0.9972, 1.0, 0.9972, 1.0, 0.002851, 1.0, 0.0006943, 1.0, 0.9993, 1.0, 0.9993, 1.0, 0.0006943, 1.0, 0.0, 1.0, 1.0, 1.0, 0.0, 1.0, 1.0, 1.0, 1.0, 1.0, 0.0, 1.0, 1.0, 1.0, 0.0, 1.0, -0.002299, 1.0, 1.002, 1.0, 1.002, 1.0, -0.002299, 1.0, -0.009002, 1.0, 1.009, 1.0, 1.009, 1.0, -0.009002, 1.0, 0.0, 1.0, 1.0, 1.0, 1.0, 1.0, 0.0, 1.0, -0.003753, 0.886, 1.004, 0.8859, 1.004, 0.8859, -0.003753, 0.886, -0.0009449, 0.7864, 1.001, 0.7864, 1.001, 0.7864, -0.0009449, 0.7864, 0.0, 0.6994, 1.0, 0.6994, 0.0, 0.0, 1.0, 0.0, 1.0, 0.6994, 0.0, 0.6994, 0.0, 1.0, 1.0, 1.0, 1.0, 1.0, 0.0, 1.0, 1.0, 1.0, 0.0, 1.0, -0.0003355, 1.0, 1.0, 1.0, 1.0, 1.0, -0.0003355, 1.0, -0.001158, 1.0, 1.001, 1.0, 1.001, 1.0, -0.001158, 1.0, 0.003731, 1.0, 0.9967, 1.0, 0.9967, 1.0, 0.003731, 1.0, 0.002851, 1.0, 0.9972, 1.0, 0.9972, 1.0, 0.002851, 1.0, 0.0006943, 1.0, 0.9993, 1.0, 0.9993, 1.0, 0.0006943, 1.0, 0.0, 1.0, 1.0, 1.0, 0.0, 1.0, 1.0, 1.0, 1.0, 1.0, 0.0, 1.0, 1.0, 1.0, 0.0, 1.0, -0.002299, 1.0, 1.002, 1.0, 1.002, 1.0, -0.002299, 1.0, -0.009002, 1.0, 1.009, 1.0, 1.009, 1.0, -0.009002, 1.0, 0.0, 1.0, 1.0, 1.0, 1.0, 1.0, 0.0, 1.0, -0.003753, 0.886, 1.004, 0.8859, 1.004, 0.8859, -0.003753, 0.886, -0.0009449, 0.7864, 1.001, 0.7864, 1.001, 0.7864, -0.0009449, 0.7864, 0.0, 0.6994, 1.0, 0.6994, 0.0, 0.0, 1.0, 0.0, 1.0, 0.6994, 0.0, 0.6994, 0.0, 1.0, 1.0, 1.0, 1.0, 1.0, 0.0, 1.0, 1.0, 1.0, 0.0, 1.0, -0.0003355, 1.0, 1.0, 1.0, 1.0, 1.0, -0.0003355, 1.0, -0.001158, 1.0, 1.001, 1.0, 1.001, 1.0, -0.001158, 1.0, 0.003731, 1.0, 0.9967, 1.0, 0.9967, 1.0, 0.003731, 1.0, 0.002851, 1.0, 0.9972, 1.0, 0.9972, 1.0, 0.002851, 1.0, 0.0006943, 1.0, 0.9993, 1.0, 0.9993, 1.0, 0.0006943, 1.0, 0.0, 1.0, 1.0, 1.0, 0.0, 1.0, 1.0, 1.0, 1.0, 1.0, 0.0, 1.0, 1.0, 1.0, 0.0, 1.0, -0.002299, 1.0, 1.002, 1.0, 1.002, 1.0, -0.002299, 1.0, -0.009002, 1.0, 1.009, 1.0, 1.009, 1.0, -0.009002, 1.0, 0.0, 1.0, 1.0, 1.0, 1.0, 1.0, 0.0, 1.0, -0.003753, 0.886, 1.004, 0.8859, 1.004, 0.8859, -0.003753, 0.886, -0.0009449, 0.7864, 1.001, 0.7864, 1.001, 0.7864, -0.0009449, 0.7864, 0.0, 0.6994, 1.0, 0.6994, 0.0, 0.0, 1.0, 0.0, 1.0, 0.6994, 0.0, 0.6994, 0.0, 1.0, 1.0, 1.0, 1.0, 1.0, 0.0, 1.0, 1.0, 1.0, 0.0, 1.0, -0.0003355, 1.0, 1.0, 1.0, 1.0, 1.0, -0.0003355, 1.0, -0.001158, 1.0, 1.001, 1.0, 1.001, 1.0, -0.001158, 1.0, 0.003731, 1.0, 0.9967, 1.0, 0.9967, 1.0, 0.003731, 1.0, 0.002851, 1.0, 0.9972, 1.0, 0.9972, 1.0, 0.002851, 1.0, 0.0006943, 1.0, 0.9993, 1.0, 0.9993, 1.0, 0.0006943, 1.0, 0.0, 1.0, 1.0, 1.0, 0.0, 1.0, 1.0, 1.0, 1.0, 1.0, 0.0, 1.0, 1.0, 1.0, 0.0, 1.0, -0.002299, 1.0, 1.002, 1.0, 1.002, 1.0, -0.002299, 1.0, -0.009002, 1.0, 1.009, 1.0, 1.009, 1.0, -0.009002, 1.0, 0.0, 1.0, 1.0, 1.0, 1.0, 1.0, 0.0, 1.0, -0.003753, 0.886, 1.004, 0.8859, 1.004, 0.8859, -0.003753, 0.886, -0.0009449, 0.7864, 1.001, 0.7864, 1.001, 0.7864, -0.0009449, 0.7864, 0.0, 0.6994, 1.0, 0.6994, 0.0, 0.0, 1.0, 0.0, 1.0, 0.6994, 0.0, 0.6994, 0.0, 1.0, 1.0, 1.0, 1.0, 1.0, 0.0, 1.0, 0.0, 0.0, 0.0, 1.0, 1.0, 1.0, 1.0, 0.0, 0.0, 0.0, 0.0, 1.0, 1.0, 1.0, 1.0, 0.0, 1.0, 1.0, 1.0, 1.0, -0.0003355, 1.0, 0.0, 1.0, 1.0, 1.0, 1.001, 1.0, -0.001158, 1.0, -0.0003355, 1.0, 1.001, 1.0, 0.9967, 1.0, 0.003731, 1.0, -0.001158, 1.0, 0.9967, 1.0, 0.9972, 1.0, 0.002851, 1.0, 0.003731, 1.0, 0.9972, 1.0, 0.9993, 1.0, 0.0006943, 1.0, 0.002851, 1.0, 0.9993, 1.0, 1.0, 1.0, 0.0, 1.0, 0.0006943, 1.0, 0.0, 1.0, 0.0, 1.0, 1.0, 1.0, 1.0, 1.0, 1.0, 1.0, 1.002, 1.0, -0.002299, 1.0, 0.0, 1.0, 1.002, 1.0, 1.009, 1.0, -0.009002, 1.0, -0.002299, 1.0, 1.009, 1.0, 1.0, 1.0, 0.0, 1.0, -0.009002, 1.0, 1.0, 1.0, 1.004, 0.8859, -0.003753, 0.886, 0.0, 1.0, 1.004, 0.8859, 1.001, 0.7864, -0.0009449, 0.7864, -0.003753, 0.886, 1.001, 0.7864, 1.0, 0.6994, 0.0, 0.6994, -0.0009449, 0.7864, 0.0, 0.0, 0.0, 0.6994, 1.0, 0.6994, 1.0, 0.0, 0.0, 1.0, 0.0, 1.0, 1.0, 1.0, 1.0, 1.0, 1.0, 1.0, 1.039, 1.0, 0.03297, 1.0, 0.0, 1.0, 1.039, 1.0, 1.143, 1.0, 0.1195, 1.0, 0.03297, 1.0, 1.143, 1.0, 1.0, 1.0, 0.4197, 1.0, 0.1195, 1.0, 1.0, 1.0, 1.249, 1.0, 0.2128, 1.0, 0.4197, 1.0, 1.249, 1.0, 1.058, 1.0, 0.04933, 1.0, 0.2128, 1.0, 1.058, 1.0, 1.0, 1.0, 0.0, 1.0, 0.04933, 1.0, 0.0, 1.0, 0.0, 1.0, 1.0, 1.0, 1.0, 1.0, 0.0, 1.0, 0.0, 1.0, 1.0, 1.0, 1.0, 1.0, 1.0, 1.0, 0.9254, 1.0, -0.1197, 1.0, 0.0, 1.0, 0.9254, 1.0, 0.7296, 1.0, -0.4349, 1.0, -0.1197, 1.0, 0.7296, 1.0, 0.0, 1.0, 0.0, 1.0, -0.4349, 1.0, 0.0, 1.0, 0.5946, 1.0, -0.6211, 1.0, 0.0, 1.0, 0.5946, 1.0, 0.9225, 1.0, -0.1211, 1.0, -0.6211, 1.0, 0.9225, 1.0, 1.0, 1.0, 0.0, 1.0, -0.1211, 1.0, 0.0, 1.0, 0.0, 1.0, 1.0, 1.0, 1.0, 1.0, 0.0, 1.0, 0.0, 1.0, 1.0, 1.0, 1.0, 1.0, 1.0, 1.0, 1.011, 1.0, 0.007775, 1.0, 0.0, 1.0, 1.011, 1.0, 1.038, 1.0, 0.0292, 1.0, 0.007775, 1.0, 1.038, 1.0, 1.0, 1.0, 0.1121, 1.0, 0.0292, 1.0, 1.0, 1.0, 1.041, 1.0, 0.04933, 1.0, 0.1121, 1.0, 1.041, 1.0, 1.01, 1.0, 0.01205, 1.0, 0.04933, 1.0, 1.01, 1.0, 1.0, 1.0, 0.0, 1.0, 0.01205, 1.0, 0.0, 1.0, 0.0, 1.0, 1.0, 1.0, 1.0, 1.0, 1.0, 1.0, 1.004, 1.0, 0.006367, 1.0, 0.0, 1.0, 1.004, 1.0, 1.016, 1.0, 0.0249, 1.0, 0.006367, 1.0, 1.016, 1.0, 1.0, 1.0, 0.05586, 1.0, 0.0249, 1.0, 1.0, 1.0, 1.015, 0.9049, 0.02498, 0.9049, 0.05586, 1.0, 1.015, 0.9049, 1.004, 0.8185, 0.006314, 0.8185, 0.02498, 0.9049, 1.004, 0.8185, 1.0, 0.7439, 0.0, 0.7439, 0.006314, 0.8185, 0.0, 0.0, 0.0, 0.7439, 1.0, 0.7439, 1.0, 0.0, 0.0, 1.0, 0.0, 1.0, 1.0, 1.0, 1.0, 1.0, 1.0, 1.0, 0.9816, 1.0, -0.03929, 1.0, 0.0, 1.0, 0.9816, 1.0, 0.9307, 1.0, -0.1469, 1.0, -0.03929, 1.0, 0.9307, 1.0, 0.807, 1.0, 0.0, 1.0, -0.1469, 1.0, 0.807, 1.0, 0.9407, 0.8141, -0.1357, 0.8142, 0.0, 1.0, 0.9407, 0.8141, 0.9866, 0.6487, -0.0337, 0.6488, -0.1357, 0.8142, 0.9866, 0.6487, 1.0, 0.505, 0.0, 0.505, -0.0337, 0.6488, 0.0, 0.0, 0.0, 0.505, 1.0, 0.505, 1.0, 0.0, 1.0, 1.0, 0.9876, 1.0, -0.0142, 1.0, 0.0, 1.0, 0.9876, 1.0, 0.9531, 1.0, -0.05349, 1.0, -0.0142, 1.0, 0.9531, 1.0, 0.8534, 1.0, 0.0, 1.0, -0.05349, 1.0, 0.8534, 1.0, 0.9242, 1.0, -0.08431, 1.0, 0.0, 1.0, 0.9242, 1.0, 0.9816, 1.0, -0.02101, 1.0, -0.08431, 1.0, 0.9816, 1.0, 1.0, 1.0, 0.0, 1.0, -0.02101, 1.0, 0.0, 1.0, 0.0, 1.0, 1.0, 1.0, 1.0, 1.0, 0.0, 1.0, 0.0, 1.0, 1.0, 1.0, 1.0, 1.0, 1.0, 1.0, 1.0, 1.0, -0.0003355, 1.0, 0.0, 1.0, 1.0, 1.0, 1.001, 1.0, -0.001158, 1.0, -0.0003355, 1.0, 1.001, 1.0, 0.9967, 1.0, 0.003731, 1.0, -0.001158, 1.0, 0.9967, 1.0, 0.9972, 1.0, 0.002851, 1.0, 0.003731, 1.0, 0.9972, 1.0, 0.9993, 1.0, 0.0006943, 1.0, 0.002851, 1.0, 0.9993, 1.0, 1.0, 1.0, 0.0, 1.0, 0.0006943, 1.0, 0.0, 1.0, 0.0, 1.0, 1.0, 1.0, 1.0, 1.0, 1.0, 1.0, 1.002, 1.0, -0.002299, 1.0, 0.0, 1.0, 1.002, 1.0, 1.009, 1.0, -0.009002, 1.0, -0.002299, 1.0, 1.009, 1.0, 1.0, 1.0, 0.0, 1.0, -0.009002, 1.0, 1.0, 1.0, 1.004, 0.8859, -0.003753, 0.886, 0.0, 1.0, 1.004, 0.8859, 1.001, 0.7864, -0.0009449, 0.7864, -0.003753, 0.886, 1.001, 0.7864, 1.0, 0.6994, 0.0, 0.6994, -0.0009449, 0.7864, 0.0, 0.0, 0.0, 0.6994, 1.0, 0.6994, 1.0, 0.0, 0.0, 1.0, 0.0, 1.0, 1.0, 1.0, 1.0, 1.0, 1.0, 1.0, 1.0, 1.0, -0.0003355, 1.0, 0.0, 1.0, 1.0, 1.0, 1.001, 1.0, -0.001158, 1.0, -0.0003355, 1.0, 1.001, 1.0, 0.9967, 1.0, 0.003731, 1.0, -0.001158, 1.0, 0.9967, 1.0, 0.9972, 1.0, 0.002851, 1.0, 0.003731, 1.0, 0.9972, 1.0, 0.9993, 1.0, 0.0006943, 1.0, 0.002851, 1.0, 0.9993, 1.0, 1.0, 1.0, 0.0, 1.0, 0.0006943, 1.0, 0.0, 1.0, 0.0, 1.0, 1.0, 1.0, 1.0, 1.0, 1.0, 1.0, 1.002, 1.0, -0.002299, 1.0, 0.0, 1.0, 1.002, 1.0, 1.009, 1.0, -0.009002, 1.0, -0.002299, 1.0, 1.009, 1.0, 1.0, 1.0, 0.0, 1.0, -0.009002, 1.0, 1.0, 1.0, 1.004, 0.8859, -0.003753, 0.886, 0.0, 1.0, 1.004, 0.8859, 1.001, 0.7864, -0.0009449, 0.7864, -0.003753, 0.886, 1.001, 0.7864, 1.0, 0.6994, 0.0, 0.6994, -0.0009449, 0.7864, 0.0, 0.0, 0.0, 0.6994, 1.0, 0.6994, 1.0, 0.0, 0.0, 1.0, 0.0, 1.0, 1.0, 1.0, 1.0, 1.0, 1.0, 1.0, 1.0, 1.0, -0.0003355, 1.0, 0.0, 1.0, 1.0, 1.0, 1.001, 1.0, -0.001158, 1.0, -0.0003355, 1.0, 1.001, 1.0, 0.9967, 1.0, 0.003731, 1.0, -0.001158, 1.0, 0.9967, 1.0, 0.9972, 1.0, 0.002851, 1.0, 0.003731, 1.0, 0.9972, 1.0, 0.9993, 1.0, 0.0006943, 1.0, 0.002851, 1.0, 0.9993, 1.0, 1.0, 1.0, 0.0, 1.0, 0.0006943, 1.0, 0.0, 1.0, 0.0, 1.0, 1.0, 1.0, 1.0, 1.0, 1.0, 1.0, 1.002, 1.0, -0.002299, 1.0, 0.0, 1.0, 1.002, 1.0, 1.009, 1.0, -0.009002, 1.0, -0.002299, 1.0, 1.009, 1.0, 1.0, 1.0, 0.0, 1.0, -0.009002, 1.0, 1.0, 1.0, 1.004, 0.8859, -0.003753, 0.886, 0.0, 1.0, 1.004, 0.8859, 1.001, 0.7864, -0.0009449, 0.7864, -0.003753, 0.886, 1.001, 0.7864, 1.0, 0.6994, 0.0, 0.6994, -0.0009449, 0.7864, 0.0, 0.0, 0.0, 0.6994, 1.0, 0.6994, 1.0, 0.0, 0.0, 1.0, 0.0, 1.0, 1.0, 1.0, 1.0, 1.0, 1.0, 1.0, 1.0, 1.0, -0.0003355, 1.0, 0.0, 1.0, 1.0, 1.0, 1.001, 1.0, -0.001158, 1.0, -0.0003355, 1.0, 1.001, 1.0, 0.9967, 1.0, 0.003731, 1.0, -0.001158, 1.0, 0.9967, 1.0, 0.9972, 1.0, 0.002851, 1.0, 0.003731, 1.0, 0.9972, 1.0, 0.9993, 1.0, 0.0006943, 1.0, 0.002851, 1.0, 0.9993, 1.0, 1.0, 1.0, 0.0, 1.0, 0.0006943, 1.0, 0.0, 1.0, 0.0, 1.0, 1.0, 1.0, 1.0, 1.0, 1.0, 1.0, 1.002, 1.0, -0.002299, 1.0, 0.0, 1.0, 1.002, 1.0, 1.009, 1.0, -0.009002, 1.0, -0.002299, 1.0, 1.009, 1.0, 1.0, 1.0, 0.0, 1.0, -0.009002, 1.0, 1.0, 1.0, 1.004, 0.8859, -0.003753, 0.886, 0.0, 1.0, 1.004, 0.8859, 1.001, 0.7864, -0.0009449, 0.7864, -0.003753, 0.886, 1.001, 0.7864, 1.0, 0.6994, 0.0, 0.6994, -0.0009449, 0.7864, 0.0, 0.0, 0.0, 0.6994, 1.0, 0.6994, 1.0, 0.0, 0.0, 1.0, 0.0, 1.0, 1.0, 1.0, 1.0, 1.0, 1.0, 0.0, 0.0, 0.0, 0.0, 0.0, 1.0, 0.0, 0.0, 1.0, 1.0, 1.0, 1.0, 1.0, 0.0, 1.0, 1.0, 0.0, 0.0, 0.0, 0.0, 0.0, 1.0, 0.0, 0.0, 1.0, 1.0, 1.0, 1.0, 1.0, 0.0, 1.0, 1.0, 0.0, 0.0, 0.0, 0.0, 0.0, 1.0, 0.0, 0.0, 1.0, 1.0, 1.0, 1.0, 1.0, 0.0, 1.0, 0.0, 0.0, 0.0, 1.0, 0.0, 1.0, 0.0, 0.0, 1.0, 0.0, 0.0, 0.0, 0.0, 0.0, 1.0, 0.0, 1.0, 1.0, 1.0, 0.0, 1.0, 0.0, 1.0, 1.0, 0.0, 1.0, 1.0, 1.0, 1.0, 1.0, 0.0, 1.0, 0.0, 0.0, 0.0, 1.0, 0.0, 1.0, 0.0, 0.0, 1.0, 0.0, 0.0, 0.0, 0.0, 0.0, 1.0, 0.0, 1.0, 1.0, 1.0, 0.0, 1.0, 0.0, 1.0, 1.0, 0.0, 1.0, 1.0, 1.0, 1.0, 1.0, 0.0, 1.0, 1.0, 1.0, 1.0, 1.0, 1.0, 1.0, 1.0, 1.0, -0.0003355, 1.0, 0.0, 1.0, 0.0, 1.0, -0.0003355, 1.0, 1.0, 1.0, 1.001, 1.0, 1.001, 1.0, 1.0, 1.0, -0.001158, 1.0, -0.0003355, 1.0, -0.0003355, 1.0, -0.001158, 1.0, 1.001, 1.0, 0.9967, 1.0, 0.9967, 1.0, 1.001, 1.0, 0.003731, 1.0, -0.001158, 1.0, -0.001158, 1.0, 0.003731, 1.0, 0.9967, 1.0, 0.9972, 1.0, 0.9972, 1.0, 0.9967, 1.0, 0.002851, 1.0, 0.003731, 1.0, 0.003731, 1.0, 0.002851, 1.0, 0.9972, 1.0, 0.9993, 1.0, 0.9993, 1.0, 0.9972, 1.0, 0.0006943, 1.0, 0.002851, 1.0, 0.002851, 1.0, 0.0006943, 1.0, 0.9993, 1.0, 1.0, 1.0, 1.0, 1.0, 0.9993, 1.0, 0.0, 1.0, 0.0006943, 1.0, 0.0006943, 1.0, 0.0, 1.0, 0.0, 1.0, 0.0, 1.0, 0.0, 1.0, 0.0, 1.0, 1.0, 1.0, 1.0, 1.0, 1.0, 1.0, 1.0, 1.0, 1.0, 1.0, 1.002, 1.0, 1.002, 1.0, 1.0, 1.0, -0.002299, 1.0, 0.0, 1.0, 0.0, 1.0, -0.002299, 1.0, 1.002, 1.0, 1.009, 1.0, 1.009, 1.0, 1.002, 1.0, -0.009002, 1.0, -0.002299, 1.0, -0.002299, 1.0, -0.009002, 1.0, 1.009, 1.0, 1.0, 1.0, 1.0, 1.0, 1.009, 1.0, 0.0, 1.0, -0.009002, 1.0, -0.009002, 1.0, 0.0, 1.0, 1.0, 1.0, 1.004, 0.8859, 1.004, 0.8859, 1.0, 1.0, -0.003753, 0.886, 0.0, 1.0, 0.0, 1.0, -0.003753, 0.886, 1.004, 0.8859, 1.001, 0.7864, 1.001, 0.7864, 1.004, 0.8859, -0.0009449, 0.7864, -0.003753, 0.886, -0.003753, 0.886, -0.0009449, 0.7864, 1.001, 0.7864, 1.0, 0.6994, 1.0, 0.6994, 1.001, 0.7864, 0.0, 0.6994, -0.0009449, 0.7864, -0.0009449, 0.7864, 0.0, 0.6994, 0.0, 0.0, 0.0, 0.6994, 0.0, 0.6994, 0.0, 0.0, 1.0, 0.6994, 1.0, 0.0, 1.0, 0.0, 1.0, 0.6994, 0.0, 1.0, 0.0, 1.0, 0.0, 1.0, 0.0, 1.0, 1.0, 1.0, 1.0, 1.0, 1.0, 1.0, 1.0, 1.0, 1.0, 1.0, 1.039, 1.0, 1.039, 1.0, 1.0, 1.0, 0.03297, 1.0, 0.0, 1.0, 0.0, 1.0, 0.03297, 1.0, 1.039, 1.0, 1.143, 1.0, 1.143, 1.0, 1.039, 1.0, 0.1195, 1.0, 0.03297, 1.0, 0.03297, 1.0, 0.1195, 1.0, 1.143, 1.0, 1.0, 1.0, 1.0, 1.0, 1.143, 1.0, 0.4197, 1.0, 0.1195, 1.0, 0.1195, 1.0, 0.4197, 1.0, 1.0, 1.0, 1.249, 1.0, 1.249, 1.0, 1.0, 1.0, 0.2128, 1.0, 0.4197, 1.0, 0.4197, 1.0, 0.2128, 1.0, 1.249, 1.0, 1.058, 1.0, 1.058, 1.0, 1.249, 1.0, 0.04933, 1.0, 0.2128, 1.0, 0.2128, 1.0, 0.04933, 1.0, 1.058, 1.0, 1.0, 1.0, 1.0, 1.0, 1.058, 1.0, 0.0, 1.0, 0.04933, 1.0, 0.04933, 1.0, 0.0, 1.0, 0.0, 1.0, 0.0, 1.0, 0.0, 1.0, 0.0, 1.0, 1.0, 1.0, 1.0, 1.0, 1.0, 1.0, 1.0, 1.0, 0.0, 1.0, 0.0, 1.0, 0.0, 1.0, 0.0, 1.0, 1.0, 1.0, 1.0, 1.0, 1.0, 1.0, 1.0, 1.0, 1.0, 1.0, 0.9254, 1.0, 0.9254, 1.0, 1.0, 1.0, -0.1197, 1.0, 0.0, 1.0, 0.0, 1.0, -0.1197, 1.0, 0.9254, 1.0, 0.7296, 1.0, 0.7296, 1.0, 0.9254, 1.0, -0.4349, 1.0, -0.1197, 1.0, -0.1197, 1.0, -0.4349, 1.0, 0.7296, 1.0, 0.0, 1.0, 0.0, 1.0, 0.7296, 1.0, 0.0, 1.0, -0.4349, 1.0, -0.4349, 1.0, 0.0, 1.0, 0.0, 1.0, 0.5946, 1.0, 0.5946, 1.0, 0.0, 1.0, -0.6211, 1.0, 0.0, 1.0, 0.0, 1.0, -0.6211, 1.0, 0.5946, 1.0, 0.9225, 1.0, 0.9225, 1.0, 0.5946, 1.0, -0.1211, 1.0, -0.6211, 1.0, -0.6211, 1.0, -0.1211, 1.0, 0.9225, 1.0, 1.0, 1.0, 1.0, 1.0, 0.9225, 1.0, 0.0, 1.0, -0.1211, 1.0, -0.1211, 1.0, 0.0, 1.0, 0.0, 1.0, 0.0, 1.0, 0.0, 1.0, 0.0, 1.0, 1.0, 1.0, 1.0, 1.0, 1.0, 1.0, 1.0, 1.0, 0.0, 1.0, 0.0, 1.0, 0.0, 1.0, 0.0, 1.0, 1.0, 1.0, 1.0, 1.0, 1.0, 1.0, 1.0, 1.0, 1.0, 1.0, 1.011, 1.0, 1.011, 1.0, 1.0, 1.0, 0.007775, 1.0, 0.0, 1.0, 0.0, 1.0, 0.007775, 1.0, 1.011, 1.0, 1.038, 1.0, 1.038, 1.0, 1.011, 1.0, 0.0292, 1.0, 0.007775, 1.0, 0.007775, 1.0, 0.0292, 1.0, 1.038, 1.0, 1.0, 1.0, 1.0, 1.0, 1.038, 1.0, 0.1121, 1.0, 0.0292, 1.0, 0.0292, 1.0, 0.1121, 1.0, 1.0, 1.0, 1.041, 1.0, 1.041, 1.0, 1.0, 1.0, 0.04933, 1.0, 0.1121, 1.0, 0.1121, 1.0, 0.04933, 1.0, 1.041, 1.0, 1.01, 1.0, 1.01, 1.0, 1.041, 1.0, 0.01205, 1.0, 0.04933, 1.0, 0.04933, 1.0, 0.01205, 1.0, 1.01, 1.0, 1.0, 1.0, 1.0, 1.0, 1.01, 1.0, 0.0, 1.0, 0.01205, 1.0, 0.01205, 1.0, 0.0, 1.0, 0.0, 1.0, 0.0, 1.0, 0.0, 1.0, 0.0, 1.0, 1.0, 1.0, 1.0, 1.0, 1.0, 1.0, 1.0, 1.0, 1.0, 1.0, 1.004, 1.0, 1.004, 1.0, 1.0, 1.0, 0.006367, 1.0, 0.0, 1.0, 0.0, 1.0, 0.006367, 1.0, 1.004, 1.0, 1.016, 1.0, 1.016, 1.0, 1.004, 1.0, 0.0249, 1.0, 0.006367, 1.0, 0.006367, 1.0, 0.0249, 1.0, 1.016, 1.0, 1.0, 1.0, 1.0, 1.0, 1.016, 1.0, 0.05586, 1.0, 0.0249, 1.0, 0.0249, 1.0, 0.05586, 1.0, 1.0, 1.0, 1.015, 0.9049, 1.015, 0.9049, 1.0, 1.0, 0.02498, 0.9049, 0.05586, 1.0, 0.05586, 1.0, 0.02498, 0.9049, 1.015, 0.9049, 1.004, 0.8185, 1.004, 0.8185, 1.015, 0.9049, 0.006314, 0.8185, 0.02498, 0.9049, 0.02498, 0.9049, 0.006314, 0.8185, 1.004, 0.8185, 1.0, 0.7439, 1.0, 0.7439, 1.004, 0.8185, 0.0, 0.7439, 0.006314, 0.8185, 0.006314, 0.8185, 0.0, 0.7439, 0.0, 0.0, 0.0, 0.7439, 0.0, 0.7439, 0.0, 0.0, 1.0, 0.7439, 1.0, 0.0, 1.0, 0.0, 1.0, 0.7439, 0.0, 1.0, 0.0, 1.0, 0.0, 1.0, 0.0, 1.0, 1.0, 1.0, 1.0, 1.0, 1.0, 1.0, 1.0, 1.0, 1.0, 1.0, 0.9816, 1.0, 0.9816, 1.0, 1.0, 1.0, -0.03929, 1.0, 0.0, 1.0, 0.0, 1.0, -0.03929, 1.0, 0.9816, 1.0, 0.9307, 1.0, 0.9307, 1.0, 0.9816, 1.0, -0.1469, 1.0, -0.03929, 1.0, -0.03929, 1.0, -0.1469, 1.0, 0.9307, 1.0, 0.807, 1.0, 0.807, 1.0, 0.9307, 1.0, 0.0, 1.0, -0.1469, 1.0, -0.1469, 1.0, 0.0, 1.0, 0.807, 1.0, 0.9407, 0.8141, 0.9407, 0.8141, 0.807, 1.0, -0.1357, 0.8142, 0.0, 1.0, 0.0, 1.0, -0.1357, 0.8142, 0.9407, 0.8141, 0.9866, 0.6487, 0.9866, 0.6487, 0.9407, 0.8141, -0.0337, 0.6488, -0.1357, 0.8142, -0.1357, 0.8142, -0.0337, 0.6488, 0.9866, 0.6487, 1.0, 0.505, 1.0, 0.505, 0.9866, 0.6487, 0.0, 0.505, -0.0337, 0.6488, -0.0337, 0.6488, 0.0, 0.505, 0.0, 0.0, 0.0, 0.505, 0.0, 0.505, 0.0, 0.0, 1.0, 0.505, 1.0, 0.0, 1.0, 0.0, 1.0, 0.505, 1.0, 1.0, 0.9876, 1.0, 0.9876, 1.0, 1.0, 1.0, -0.0142, 1.0, 0.0, 1.0, 0.0, 1.0, -0.0142, 1.0, 0.9876, 1.0, 0.9531, 1.0, 0.9531, 1.0, 0.9876, 1.0, -0.05349, 1.0, -0.0142, 1.0, -0.0142, 1.0, -0.05349, 1.0, 0.9531, 1.0, 0.8534, 1.0, 0.8534, 1.0, 0.9531, 1.0, 0.0, 1.0, -0.05349, 1.0, -0.05349, 1.0, 0.0, 1.0, 0.8534, 1.0, 0.9242, 1.0, 0.9242, 1.0, 0.8534, 1.0, -0.08431, 1.0, 0.0, 1.0, 0.0, 1.0, -0.08431, 1.0, 0.9242, 1.0, 0.9816, 1.0, 0.9816, 1.0, 0.9242, 1.0, -0.02101, 1.0, -0.08431, 1.0, -0.08431, 1.0, -0.02101, 1.0, 0.9816, 1.0, 1.0, 1.0, 1.0, 1.0, 0.9816, 1.0, 0.0, 1.0, -0.02101, 1.0, -0.02101, 1.0, 0.0, 1.0, 0.0, 1.0, 0.0, 1.0, 0.0, 1.0, 0.0, 1.0, 1.0, 1.0, 1.0, 1.0, 1.0, 1.0, 1.0, 1.0, 0.0, 1.0, 0.0, 1.0, 0.0, 1.0, 0.0, 1.0, 1.0, 1.0, 1.0, 1.0, 1.0, 1.0, 1.0, 1.0, 1.0, 0.0, 0.0, 0.0, 0.0, 0.0, 1.0, 0.0, 0.0, 1.0, 1.0, 1.0, 1.0, 1.0, 0.0, 1.0, 1.0, 1.0, 1.0, 1.0, 1.0, 1.0, 1.0, 1.0, -0.0003355, 1.0, 0.0, 1.0, 0.0, 1.0, -0.0003355, 1.0, 1.0, 1.0, 1.001, 1.0, 1.001, 1.0, 1.0, 1.0, -0.001158, 1.0, -0.0003355, 1.0, -0.0003355, 1.0, -0.001158, 1.0, 1.001, 1.0, 0.9967, 1.0, 0.9967, 1.0, 1.001, 1.0, 0.003731, 1.0, -0.001158, 1.0, -0.001158, 1.0, 0.003731, 1.0, 0.9967, 1.0, 0.9972, 1.0, 0.9972, 1.0, 0.9967, 1.0, 0.002851, 1.0, 0.003731, 1.0, 0.003731, 1.0, 0.002851, 1.0, 0.9972, 1.0, 0.9993, 1.0, 0.9993, 1.0, 0.9972, 1.0, 0.0006943, 1.0, 0.002851, 1.0, 0.002851, 1.0, 0.0006943, 1.0, 0.9993, 1.0, 1.0, 1.0, 1.0, 1.0, 0.9993, 1.0, 0.0, 1.0, 0.0006943, 1.0, 0.0006943, 1.0, 0.0, 1.0, 0.0, 1.0, 0.0, 1.0, 0.0, 1.0, 0.0, 1.0, 1.0, 1.0, 1.0, 1.0, 1.0, 1.0, 1.0, 1.0, 1.0, 1.0, 1.002, 1.0, 1.002, 1.0, 1.0, 1.0, -0.002299, 1.0, 0.0, 1.0, 0.0, 1.0, -0.002299, 1.0, 1.002, 1.0, 1.009, 1.0, 1.009, 1.0, 1.002, 1.0, -0.009002, 1.0, -0.002299, 1.0, -0.002299, 1.0, -0.009002, 1.0, 1.009, 1.0, 1.0, 1.0, 1.0, 1.0, 1.009, 1.0, 0.0, 1.0, -0.009002, 1.0, -0.009002, 1.0, 0.0, 1.0, 1.0, 1.0, 1.004, 0.8859, 1.004, 0.8859, 1.0, 1.0, -0.003753, 0.886, 0.0, 1.0, 0.0, 1.0, -0.003753, 0.886, 1.004, 0.8859, 1.001, 0.7864, 1.001, 0.7864, 1.004, 0.8859, -0.0009449, 0.7864, -0.003753, 0.886, -0.003753, 0.886, -0.0009449, 0.7864, 1.001, 0.7864, 1.0, 0.6994, 1.0, 0.6994, 1.001, 0.7864, 0.0, 0.6994, -0.0009449, 0.7864, -0.0009449, 0.7864, 0.0, 0.6994, 0.0, 0.0, 0.0, 0.6994, 0.0, 0.6994, 0.0, 0.0, 1.0, 0.6994, 1.0, 0.0, 1.0, 0.0, 1.0, 0.6994, 0.0, 1.0, 0.0, 1.0, 0.0, 1.0, 0.0, 1.0, 1.0, 1.0, 1.0, 1.0, 1.0, 1.0, 1.0, 1.0, 1.0, 0.0, 0.0, 0.0, 0.0, 0.0, 1.0, 0.0, 0.0, 1.0, 1.0, 1.0, 1.0, 1.0, 0.0, 1.0, 1.0, 1.0, 1.0, 1.0, 1.0, 1.0, 1.0, 1.0, -0.0003355, 1.0, 0.0, 1.0, 0.0, 1.0, -0.0003355, 1.0, 1.0, 1.0, 1.001, 1.0, 1.001, 1.0, 1.0, 1.0, -0.001158, 1.0, -0.0003355, 1.0, -0.0003355, 1.0, -0.001158, 1.0, 1.001, 1.0, 0.9967, 1.0, 0.9967, 1.0, 1.001, 1.0, 0.003731, 1.0, -0.001158, 1.0, -0.001158, 1.0, 0.003731, 1.0, 0.9967, 1.0, 0.9972, 1.0, 0.9972, 1.0, 0.9967, 1.0, 0.002851, 1.0, 0.003731, 1.0, 0.003731, 1.0, 0.002851, 1.0, 0.9972, 1.0, 0.9993, 1.0, 0.9993, 1.0, 0.9972, 1.0, 0.0006943, 1.0, 0.002851, 1.0, 0.002851, 1.0, 0.0006943, 1.0, 0.9993, 1.0, 1.0, 1.0, 1.0, 1.0, 0.9993, 1.0, 0.0, 1.0, 0.0006943, 1.0, 0.0006943, 1.0, 0.0, 1.0, 0.0, 1.0, 0.0, 1.0, 0.0, 1.0, 0.0, 1.0, 1.0, 1.0, 1.0, 1.0, 1.0, 1.0, 1.0, 1.0, 1.0, 1.0, 1.002, 1.0, 1.002, 1.0, 1.0, 1.0, -0.002299, 1.0, 0.0, 1.0, 0.0, 1.0, -0.002299, 1.0, 1.002, 1.0, 1.009, 1.0, 1.009, 1.0, 1.002, 1.0, -0.009002, 1.0, -0.002299, 1.0, -0.002299, 1.0, -0.009002, 1.0, 1.009, 1.0, 1.0, 1.0, 1.0, 1.0, 1.009, 1.0, 0.0, 1.0, -0.009002, 1.0, -0.009002, 1.0, 0.0, 1.0, 1.0, 1.0, 1.004, 0.8859, 1.004, 0.8859, 1.0, 1.0, -0.003753, 0.886, 0.0, 1.0, 0.0, 1.0, -0.003753, 0.886, 1.004, 0.8859, 1.001, 0.7864, 1.001, 0.7864, 1.004, 0.8859, -0.0009449, 0.7864, -0.003753, 0.886, -0.003753, 0.886, -0.0009449, 0.7864, 1.001, 0.7864, 1.0, 0.6994, 1.0, 0.6994, 1.001, 0.7864, 0.0, 0.6994, -0.0009449, 0.7864, -0.0009449, 0.7864, 0.0, 0.6994, 0.0, 0.0, 0.0, 0.6994, 0.0, 0.6994, 0.0, 0.0, 1.0, 0.6994, 1.0, 0.0, 1.0, 0.0, 1.0, 0.6994, 0.0, 1.0, 0.0, 1.0, 0.0, 1.0, 0.0, 1.0, 1.0, 1.0, 1.0, 1.0, 1.0, 1.0, 1.0, 1.0, 1.0, 0.0, 0.0, 0.0, 0.0, 0.0, 1.0, 0.0, 0.0, 1.0, 1.0, 1.0, 1.0, 1.0, 0.0, 1.0, 1.0, 1.0, 1.0, 1.0, 1.0, 1.0, 1.0, 1.0, -0.0003355, 1.0, 0.0, 1.0, 0.0, 1.0, -0.0003355, 1.0, 1.0, 1.0, 1.001, 1.0, 1.001, 1.0, 1.0, 1.0, -0.001158, 1.0, -0.0003355, 1.0, -0.0003355, 1.0, -0.001158, 1.0, 1.001, 1.0, 0.9967, 1.0, 0.9967, 1.0, 1.001, 1.0, 0.003731, 1.0, -0.001158, 1.0, -0.001158, 1.0, 0.003731, 1.0, 0.9967, 1.0, 0.9972, 1.0, 0.9972, 1.0, 0.9967, 1.0, 0.002851, 1.0, 0.003731, 1.0, 0.003731, 1.0, 0.002851, 1.0, 0.9972, 1.0, 0.9993, 1.0, 0.9993, 1.0, 0.9972, 1.0, 0.0006943, 1.0, 0.002851, 1.0, 0.002851, 1.0, 0.0006943, 1.0, 0.9993, 1.0, 1.0, 1.0, 1.0, 1.0, 0.9993, 1.0, 0.0, 1.0, 0.0006943, 1.0, 0.0006943, 1.0, 0.0, 1.0, 0.0, 1.0, 0.0, 1.0, 0.0, 1.0, 0.0, 1.0, 1.0, 1.0, 1.0, 1.0, 1.0, 1.0, 1.0, 1.0, 1.0, 1.0, 1.002, 1.0, 1.002, 1.0, 1.0, 1.0, -0.002299, 1.0, 0.0, 1.0, 0.0, 1.0, -0.002299, 1.0, 1.002, 1.0, 1.009, 1.0, 1.009, 1.0, 1.002, 1.0, -0.009002, 1.0, -0.002299, 1.0, -0.002299, 1.0, -0.009002, 1.0, 1.009, 1.0, 1.0, 1.0, 1.0, 1.0, 1.009, 1.0, 0.0, 1.0, -0.009002, 1.0, -0.009002, 1.0, 0.0, 1.0, 1.0, 1.0, 1.004, 0.8859, 1.004, 0.8859, 1.0, 1.0, -0.003753, 0.886, 0.0, 1.0, 0.0, 1.0, -0.003753, 0.886, 1.004, 0.8859, 1.001, 0.7864, 1.001, 0.7864, 1.004, 0.8859, -0.0009449, 0.7864, -0.003753, 0.886, -0.003753, 0.886, -0.0009449, 0.7864, 1.001, 0.7864, 1.0, 0.6994, 1.0, 0.6994, 1.001, 0.7864, 0.0, 0.6994, -0.0009449, 0.7864, -0.0009449, 0.7864, 0.0, 0.6994, 0.0, 0.0, 0.0, 0.6994, 0.0, 0.6994, 0.0, 0.0, 1.0, 0.6994, 1.0, 0.0, 1.0, 0.0, 1.0, 0.6994, 0.0, 1.0, 0.0, 1.0, 0.0, 1.0, 0.0, 1.0, 1.0, 1.0, 1.0, 1.0, 1.0, 1.0, 1.0, 1.0, 1.0, 0.0, 0.0, 0.0, 0.0, 0.0, 1.0, 0.0, 0.0, 1.0, 1.0, 1.0, 1.0, 1.0, 0.0, 1.0, 1.0, 1.0, 1.0, 1.0, 1.0, 1.0, 1.0, 1.0, -0.0003355, 1.0, 0.0, 1.0, 0.0, 1.0, -0.0003355, 1.0, 1.0, 1.0, 1.001, 1.0, 1.001, 1.0, 1.0, 1.0, -0.001158, 1.0, -0.0003355, 1.0, -0.0003355, 1.0, -0.001158, 1.0, 1.001, 1.0, 0.9967, 1.0, 0.9967, 1.0, 1.001, 1.0, 0.003731, 1.0, -0.001158, 1.0, -0.001158, 1.0, 0.003731, 1.0, 0.9967, 1.0, 0.9972, 1.0, 0.9972, 1.0, 0.9967, 1.0, 0.002851, 1.0, 0.003731, 1.0, 0.003731, 1.0, 0.002851, 1.0, 0.9972, 1.0, 0.9993, 1.0, 0.9993, 1.0, 0.9972, 1.0, 0.0006943, 1.0, 0.002851, 1.0, 0.002851, 1.0, 0.0006943, 1.0, 0.9993, 1.0, 1.0, 1.0, 1.0, 1.0, 0.9993, 1.0, 0.0, 1.0, 0.0006943, 1.0, 0.0006943, 1.0, 0.0, 1.0, 0.0, 1.0, 0.0, 1.0, 0.0, 1.0, 0.0, 1.0, 1.0, 1.0, 1.0, 1.0, 1.0, 1.0, 1.0, 1.0, 1.0, 1.0, 1.002, 1.0, 1.002, 1.0, 1.0, 1.0, -0.002299, 1.0, 0.0, 1.0, 0.0, 1.0, -0.002299, 1.0, 1.002, 1.0, 1.009, 1.0, 1.009, 1.0, 1.002, 1.0, -0.009002, 1.0, -0.002299, 1.0, -0.002299, 1.0, -0.009002, 1.0, 1.009, 1.0, 1.0, 1.0, 1.0, 1.0, 1.009, 1.0, 0.0, 1.0, -0.009002, 1.0, -0.009002, 1.0, 0.0, 1.0, 1.0, 1.0, 1.004, 0.8859, 1.004, 0.8859, 1.0, 1.0, -0.003753, 0.886, 0.0, 1.0, 0.0, 1.0, -0.003753, 0.886, 1.004, 0.8859, 1.001, 0.7864, 1.001, 0.7864, 1.004, 0.8859, -0.0009449, 0.7864, -0.003753, 0.886, -0.003753, 0.886, -0.0009449, 0.7864, 1.001, 0.7864, 1.0, 0.6994, 1.0, 0.6994, 1.001, 0.7864, 0.0, 0.6994, -0.0009449, 0.7864, -0.0009449, 0.7864, 0.0, 0.6994, 0.0, 0.0, 0.0, 0.6994, 0.0, 0.6994, 0.0, 0.0, 1.0, 0.6994, 1.0, 0.0, 1.0, 0.0, 1.0, 0.6994, 0.0, 1.0, 0.0, 1.0, 0.0, 1.0, 0.0, 1.0, 1.0, 1.0, 1.0, 1.0, 1.0, 1.0, 1.0, 1.0])
me_plane.materials.append(mat_grass)
me_plane.update()

# ---- objects
ob_plane = bpy.data.objects.new('Plane', me_plane)

# ---- transforms, parenting, visibility, modifiers, constraints
ob_plane.location = (0.0, 0.0, -1.323e-23)
ob_plane.rotation_euler = (1.571, -0.0, 0.0)

# ---- collection membership
col_collection.objects.link(ob_plane)

# ---- scene / render settings (as saved in the file)
scene.frame_start = 1; scene.frame_end = 250; scene.frame_set(1)
scene.render.engine = 'BLENDER_EEVEE_NEXT'
scene.render.bake_bias = 0.0
scene.render.bake_samples = 0
scene.cycles.sampling_pattern = 'TABULATED_SOBOL'
scene.eevee.use_volume_custom_range = False
bpy.context.view_layer.update()

# ---- added for rendering (the .blend has no active camera and no usable light): camera, sun
cam_auto = bpy.data.cameras.new('AutoCamera')
cam_auto.lens = 50.0
cam_auto.sensor_width = 36.0
cam_auto.clip_end = 1000.0
ob_auto_camera = bpy.data.objects.new('AutoCamera', cam_auto)
scene.collection.objects.link(ob_auto_camera)
ob_auto_camera.location = (0.729668, -0.861053, 0.828716)
ob_auto_camera.rotation_euler = (1.09748, -7.21219e-08, 0.694738)
scene.camera = ob_auto_camera
light_auto_sun = bpy.data.lights.new('AutoSun', 'SUN')
light_auto_sun.energy = 3.0
light_auto_sun.angle = 0.0523599
ob_auto_sun = bpy.data.objects.new('AutoSun', light_auto_sun)
scene.collection.objects.link(ob_auto_sun)
ob_auto_sun.rotation_euler = (0.872665, 0.174533, 0.523599)
bpy.context.view_layer.update()
